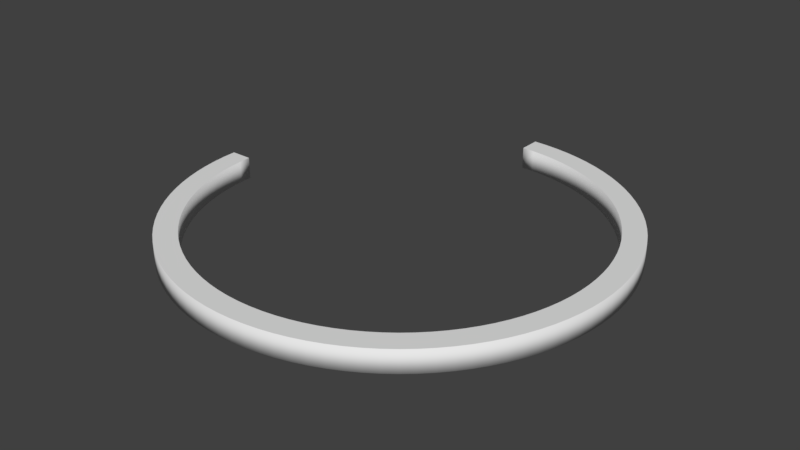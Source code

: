 # Source: CircleFinal.blend  (saved by Blender 2.78.0; exported with 4.5.12 LTS)
import bpy
from mathutils import Matrix  # noqa: F401  (used for matrix-valued properties, if any)

bpy.ops.wm.read_factory_settings(use_empty=True)
scene = bpy.context.scene
scene.name = 'Scene'

# ---- collections
col_collection_1 = bpy.data.collections.new('Collection 1'); scene.collection.children.link(col_collection_1)

# ---- world
world_world = bpy.data.worlds.new('World'); scene.world = world_world
world_world.color = (0.05088, 0.05088, 0.05088)
world_world.use_sun_shadow = False
world_world.sun_shadow_jitter_overblur = 0.0
world_world.cycles.sampling_method = 'MANUAL'

# ---- meshes
me_cylinder_001 = bpy.data.meshes.new('Cylinder.001')
me_cylinder_001.from_pydata([(0.0, 1.0, -0.05), (0.0, 1.0, 0.05), (0.06279, 0.998, -0.05), (0.06279, 0.998, 0.05), (0.1253, 0.9921, -0.05), (0.1253, 0.9921, 0.05), (0.1874, 0.9823, -0.05), (0.1874, 0.9823, 0.05), (0.2487, 0.9686, -0.05), (0.2487, 0.9686, 0.05), (0.309, 0.9511, -0.05), (0.309, 0.9511, 0.05), (0.3681, 0.9298, -0.05), (0.3681, 0.9298, 0.05), (0.4258, 0.9048, -0.05), (0.4258, 0.9048, 0.05), (0.4818, 0.8763, -0.05), (0.4818, 0.8763, 0.05), (0.5358, 0.8443, -0.05), (0.5358, 0.8443, 0.05), (0.5878, 0.809, -0.05), (0.5878, 0.809, 0.05), (0.6374, 0.7705, -0.05), (0.6374, 0.7705, 0.05), (0.6845, 0.729, -0.05), (0.6845, 0.729, 0.05), (0.729, 0.6845, -0.05), (0.729, 0.6845, 0.05), (0.7705, 0.6374, -0.05), (0.7705, 0.6374, 0.05), (0.809, 0.5878, -0.05), (0.809, 0.5878, 0.05), (0.8443, 0.5358, -0.05), (0.8443, 0.5358, 0.05), (0.8763, 0.4818, -0.05), (0.8763, 0.4818, 0.05), (0.9048, 0.4258, -0.05), (0.9048, 0.4258, 0.05), (0.9298, 0.3681, -0.05), (0.9298, 0.3681, 0.05), (0.9511, 0.309, -0.05), (0.9511, 0.309, 0.05), (0.9686, 0.2487, -0.05), (0.9686, 0.2487, 0.05), (0.9823, 0.1874, -0.05), (0.9823, 0.1874, 0.05), (0.9921, 0.1253, -0.05), (0.9921, 0.1253, 0.05), (0.998, 0.06279, -0.05), (0.998, 0.06279, 0.05), (1.0, -4.013e-07, -0.05), (1.0, -4.013e-07, 0.05), (0.998, -0.06279, -0.05), (0.998, -0.06279, 0.05), (0.9921, -0.1253, -0.05), (0.9921, -0.1253, 0.05), (0.9823, -0.1874, -0.05), (0.9823, -0.1874, 0.05), (0.9686, -0.2487, -0.05), (0.9686, -0.2487, 0.05), (0.9511, -0.309, -0.05), (0.9511, -0.309, 0.05), (0.9298, -0.3681, -0.05), (0.9298, -0.3681, 0.05), (0.9048, -0.4258, -0.05), (0.9048, -0.4258, 0.05), (0.8763, -0.4818, -0.05), (0.8763, -0.4818, 0.05), (0.8443, -0.5358, -0.05), (0.8443, -0.5358, 0.05), (0.809, -0.5878, -0.05), (0.809, -0.5878, 0.05), (0.7705, -0.6374, -0.05), (0.7705, -0.6374, 0.05), (0.729, -0.6845, -0.05), (0.729, -0.6845, 0.05), (0.6845, -0.729, -0.05), (0.6845, -0.729, 0.05), (0.6374, -0.7705, -0.05), (0.6374, -0.7705, 0.05), (0.5878, -0.809, -0.05), (0.5878, -0.809, 0.05), (0.5358, -0.8443, -0.05), (0.5358, -0.8443, 0.05), (0.4818, -0.8763, -0.05), (0.4818, -0.8763, 0.05), (0.4258, -0.9048, -0.05), (0.4258, -0.9048, 0.05), (0.3681, -0.9298, -0.05), (0.3681, -0.9298, 0.05), (0.309, -0.9511, -0.05), (0.309, -0.9511, 0.05), (0.2487, -0.9686, -0.05), (0.2487, -0.9686, 0.05), (0.1874, -0.9823, -0.05), (0.1874, -0.9823, 0.05), (0.1253, -0.9921, -0.05), (0.1253, -0.9921, 0.05), (0.06279, -0.998, -0.05), (0.06279, -0.998, 0.05), (-1.041e-06, -1.0, -0.05), (-1.041e-06, -1.0, 0.05), (-0.06279, -0.998, -0.05), (-0.06279, -0.998, 0.05), (-0.1253, -0.9921, -0.05), (-0.1253, -0.9921, 0.05), (-0.1874, -0.9823, -0.05), (-0.1874, -0.9823, 0.05), (-0.2487, -0.9686, -0.05), (-0.2487, -0.9686, 0.05), (-0.309, -0.9511, -0.05), (-0.309, -0.9511, 0.05), (-0.3681, -0.9298, -0.05), (-0.3681, -0.9298, 0.05), (-0.4258, -0.9048, -0.05), (-0.4258, -0.9048, 0.05), (-0.4818, -0.8763, -0.05), (-0.4818, -0.8763, 0.05), (-0.5358, -0.8443, -0.05), (-0.5358, -0.8443, 0.05), (-0.5878, -0.809, -0.05), (-0.5878, -0.809, 0.05), (-0.6374, -0.7705, -0.05), (-0.6374, -0.7705, 0.05), (-0.6845, -0.729, -0.05), (-0.6845, -0.729, 0.05), (-0.729, -0.6845, -0.05), (-0.729, -0.6845, 0.05), (-0.7705, -0.6374, -0.05), (-0.7705, -0.6374, 0.05), (-0.809, -0.5878, -0.05), (-0.809, -0.5878, 0.05), (-0.8443, -0.5358, -0.05), (-0.8443, -0.5358, 0.05), (-0.8763, -0.4818, -0.05), (-0.8763, -0.4818, 0.05), (-0.9048, -0.4258, -0.05), (-0.9048, -0.4258, 0.05), (-0.9298, -0.3681, -0.05), (-0.9298, -0.3681, 0.05), (-0.9511, -0.309, -0.05), (-0.9511, -0.309, 0.05), (-0.9686, -0.2487, -0.05), (-0.9686, -0.2487, 0.05), (-0.9823, -0.1874, -0.05), (-0.9823, -0.1874, 0.05), (-0.9921, -0.1253, -0.05), (-0.9921, -0.1253, 0.05), (-0.998, -0.06279, -0.05), (-0.998, -0.06279, 0.05), (-1.0, 1.442e-06, -0.05), (-1.0, 1.442e-06, 0.05), (0.0, 0.9, -0.05), (0.0, 0.9, 0.05), (0.05651, 0.8982, -0.05), (0.05651, 0.8982, 0.05), (0.1128, 0.8929, -0.05), (0.1128, 0.8929, 0.05), (0.1686, 0.8841, -0.05), (0.1686, 0.8841, 0.05), (0.2238, 0.8717, -0.05), (0.2238, 0.8717, 0.05), (0.2781, 0.856, -0.05), (0.2781, 0.856, 0.05), (0.3313, 0.8368, -0.05), (0.3313, 0.8368, 0.05), (0.3832, 0.8143, -0.05), (0.3832, 0.8143, 0.05), (0.4336, 0.7887, -0.05), (0.4336, 0.7887, 0.05), (0.4822, 0.7599, -0.05), (0.4822, 0.7599, 0.05), (0.529, 0.7281, -0.05), (0.529, 0.7281, 0.05), (0.5737, 0.6935, -0.05), (0.5737, 0.6935, 0.05), (0.6161, 0.6561, -0.05), (0.6161, 0.6561, 0.05), (0.6561, 0.6161, -0.05), (0.6561, 0.6161, 0.05), (0.6935, 0.5737, -0.05), (0.6935, 0.5737, 0.05), (0.7281, 0.529, -0.05), (0.7281, 0.529, 0.05), (0.7599, 0.4822, -0.05), (0.7599, 0.4822, 0.05), (0.7887, 0.4336, -0.05), (0.7887, 0.4336, 0.05), (0.8143, 0.3832, -0.05), (0.8143, 0.3832, 0.05), (0.8368, 0.3313, -0.05), (0.8368, 0.3313, 0.05), (0.856, 0.2781, -0.05), (0.856, 0.2781, 0.05), (0.8717, 0.2238, -0.05), (0.8717, 0.2238, 0.05), (0.8841, 0.1686, -0.05), (0.8841, 0.1686, 0.05), (0.8929, 0.1128, -0.05), (0.8929, 0.1128, 0.05), (0.8982, 0.05651, -0.05), (0.8982, 0.05651, 0.05), (0.9, -4.013e-07, -0.05), (0.9, -4.013e-07, 0.05), (0.8982, -0.05651, -0.05), (0.8982, -0.05651, 0.05), (0.8929, -0.1128, -0.05), (0.8929, -0.1128, 0.05), (0.8841, -0.1686, -0.05), (0.8841, -0.1686, 0.05), (0.8717, -0.2238, -0.05), (0.8717, -0.2238, 0.05), (0.856, -0.2781, -0.05), (0.856, -0.2781, 0.05), (0.8368, -0.3313, -0.05), (0.8368, -0.3313, 0.05), (0.8143, -0.3832, -0.05), (0.8143, -0.3832, 0.05), (0.7887, -0.4336, -0.05), (0.7887, -0.4336, 0.05), (0.7599, -0.4822, -0.05), (0.7599, -0.4822, 0.05), (0.7281, -0.529, -0.05), (0.7281, -0.529, 0.05), (0.6935, -0.5737, -0.05), (0.6935, -0.5737, 0.05), (0.6561, -0.6161, -0.05), (0.6561, -0.6161, 0.05), (0.6161, -0.6561, -0.05), (0.6161, -0.6561, 0.05), (0.5737, -0.6935, -0.05), (0.5737, -0.6935, 0.05), (0.529, -0.7281, -0.05), (0.529, -0.7281, 0.05), (0.4822, -0.7599, -0.05), (0.4822, -0.7599, 0.05), (0.4336, -0.7887, -0.05), (0.4336, -0.7887, 0.05), (0.3832, -0.8143, -0.05), (0.3832, -0.8143, 0.05), (0.3313, -0.8368, -0.05), (0.3313, -0.8368, 0.05), (0.2781, -0.856, -0.05), (0.2781, -0.856, 0.05), (0.2238, -0.8717, -0.05), (0.2238, -0.8717, 0.05), (0.1686, -0.8841, -0.05), (0.1686, -0.8841, 0.05), (0.1128, -0.8929, -0.05), (0.1128, -0.8929, 0.05), (0.05651, -0.8982, -0.05), (0.05651, -0.8982, 0.05), (-1.041e-06, -0.9, -0.05), (-1.041e-06, -0.9, 0.05), (-0.05651, -0.8982, -0.05), (-0.05651, -0.8982, 0.05), (-0.1128, -0.8929, -0.05), (-0.1128, -0.8929, 0.05), (-0.1686, -0.8841, -0.05), (-0.1686, -0.8841, 0.05), (-0.2238, -0.8717, -0.05), (-0.2238, -0.8717, 0.05), (-0.2781, -0.856, -0.05), (-0.2781, -0.856, 0.05), (-0.3313, -0.8368, -0.05), (-0.3313, -0.8368, 0.05), (-0.3832, -0.8143, -0.05), (-0.3832, -0.8143, 0.05), (-0.4336, -0.7887, -0.05), (-0.4336, -0.7887, 0.05), (-0.4822, -0.7599, -0.05), (-0.4822, -0.7599, 0.05), (-0.529, -0.7281, -0.05), (-0.529, -0.7281, 0.05), (-0.5737, -0.6935, -0.05), (-0.5737, -0.6935, 0.05), (-0.6161, -0.6561, -0.05), (-0.6161, -0.6561, 0.05), (-0.6561, -0.6161, -0.05), (-0.6561, -0.6161, 0.05), (-0.6935, -0.5737, -0.05), (-0.6935, -0.5737, 0.05), (-0.7281, -0.529, -0.05), (-0.7281, -0.529, 0.05), (-0.7599, -0.4822, -0.05), (-0.7599, -0.4822, 0.05), (-0.7887, -0.4336, -0.05), (-0.7887, -0.4336, 0.05), (-0.8143, -0.3832, -0.05), (-0.8143, -0.3832, 0.05), (-0.8368, -0.3313, -0.05), (-0.8368, -0.3313, 0.05), (-0.856, -0.2781, -0.05), (-0.856, -0.2781, 0.05), (-0.8717, -0.2238, -0.05), (-0.8717, -0.2238, 0.05), (-0.8841, -0.1686, -0.05), (-0.8841, -0.1686, 0.05), (-0.8929, -0.1128, -0.05), (-0.8929, -0.1128, 0.05), (-0.8982, -0.05651, -0.05), (-0.8982, -0.05651, 0.05), (-0.9, 1.442e-06, -0.05), (-0.9, 1.442e-06, 0.05)], [], [(0, 1, 3, 2), (2, 3, 5, 4), (4, 5, 7, 6), (6, 7, 9, 8), (8, 9, 11, 10), (10, 11, 13, 12), (12, 13, 15, 14), (14, 15, 17, 16), (16, 17, 19, 18), (18, 19, 21, 20), (20, 21, 23, 22), (22, 23, 25, 24), (24, 25, 27, 26), (26, 27, 29, 28), (28, 29, 31, 30), (30, 31, 33, 32), (32, 33, 35, 34), (34, 35, 37, 36), (36, 37, 39, 38), (38, 39, 41, 40), (40, 41, 43, 42), (42, 43, 45, 44), (44, 45, 47, 46), (46, 47, 49, 48), (48, 49, 51, 50), (50, 51, 53, 52), (52, 53, 55, 54), (54, 55, 57, 56), (56, 57, 59, 58), (58, 59, 61, 60), (60, 61, 63, 62), (62, 63, 65, 64), (64, 65, 67, 66), (66, 67, 69, 68), (68, 69, 71, 70), (70, 71, 73, 72), (72, 73, 75, 74), (74, 75, 77, 76), (76, 77, 79, 78), (78, 79, 81, 80), (80, 81, 83, 82), (82, 83, 85, 84), (84, 85, 87, 86), (86, 87, 89, 88), (88, 89, 91, 90), (90, 91, 93, 92), (92, 93, 95, 94), (94, 95, 97, 96), (96, 97, 99, 98), (98, 99, 101, 100), (100, 101, 103, 102), (102, 103, 105, 104), (104, 105, 107, 106), (106, 107, 109, 108), (108, 109, 111, 110), (110, 111, 113, 112), (112, 113, 115, 114), (114, 115, 117, 116), (116, 117, 119, 118), (118, 119, 121, 120), (120, 121, 123, 122), (122, 123, 125, 124), (124, 125, 127, 126), (126, 127, 129, 128), (128, 129, 131, 130), (130, 131, 133, 132), (132, 133, 135, 134), (134, 135, 137, 136), (136, 137, 139, 138), (138, 139, 141, 140), (140, 141, 143, 142), (142, 143, 145, 144), (144, 145, 147, 146), (146, 147, 149, 148), (148, 149, 151, 150), (152, 154, 155, 153), (154, 156, 157, 155), (156, 158, 159, 157), (158, 160, 161, 159), (160, 162, 163, 161), (162, 164, 165, 163), (164, 166, 167, 165), (166, 168, 169, 167), (168, 170, 171, 169), (170, 172, 173, 171), (172, 174, 175, 173), (174, 176, 177, 175), (176, 178, 179, 177), (178, 180, 181, 179), (180, 182, 183, 181), (182, 184, 185, 183), (184, 186, 187, 185), (186, 188, 189, 187), (188, 190, 191, 189), (190, 192, 193, 191), (192, 194, 195, 193), (194, 196, 197, 195), (196, 198, 199, 197), (198, 200, 201, 199), (200, 202, 203, 201), (202, 204, 205, 203), (204, 206, 207, 205), (206, 208, 209, 207), (208, 210, 211, 209), (210, 212, 213, 211), (212, 214, 215, 213), (214, 216, 217, 215), (216, 218, 219, 217), (218, 220, 221, 219), (220, 222, 223, 221), (222, 224, 225, 223), (224, 226, 227, 225), (226, 228, 229, 227), (228, 230, 231, 229), (230, 232, 233, 231), (232, 234, 235, 233), (234, 236, 237, 235), (236, 238, 239, 237), (238, 240, 241, 239), (240, 242, 243, 241), (242, 244, 245, 243), (244, 246, 247, 245), (246, 248, 249, 247), (248, 250, 251, 249), (250, 252, 253, 251), (252, 254, 255, 253), (254, 256, 257, 255), (256, 258, 259, 257), (258, 260, 261, 259), (260, 262, 263, 261), (262, 264, 265, 263), (264, 266, 267, 265), (266, 268, 269, 267), (268, 270, 271, 269), (270, 272, 273, 271), (272, 274, 275, 273), (274, 276, 277, 275), (276, 278, 279, 277), (278, 280, 281, 279), (280, 282, 283, 281), (282, 284, 285, 283), (284, 286, 287, 285), (286, 288, 289, 287), (288, 290, 291, 289), (290, 292, 293, 291), (292, 294, 295, 293), (294, 296, 297, 295), (296, 298, 299, 297), (298, 300, 301, 299), (300, 302, 303, 301), (1, 0, 152, 153), (150, 151, 303, 302), (0, 2, 154, 152), (3, 1, 153, 155), (2, 4, 156, 154), (5, 3, 155, 157), (4, 6, 158, 156), (7, 5, 157, 159), (6, 8, 160, 158), (9, 7, 159, 161), (8, 10, 162, 160), (11, 9, 161, 163), (10, 12, 164, 162), (13, 11, 163, 165), (12, 14, 166, 164), (15, 13, 165, 167), (14, 16, 168, 166), (17, 15, 167, 169), (16, 18, 170, 168), (19, 17, 169, 171), (18, 20, 172, 170), (21, 19, 171, 173), (20, 22, 174, 172), (23, 21, 173, 175), (22, 24, 176, 174), (25, 23, 175, 177), (24, 26, 178, 176), (27, 25, 177, 179), (26, 28, 180, 178), (29, 27, 179, 181), (28, 30, 182, 180), (31, 29, 181, 183), (30, 32, 184, 182), (33, 31, 183, 185), (32, 34, 186, 184), (35, 33, 185, 187), (34, 36, 188, 186), (37, 35, 187, 189), (36, 38, 190, 188), (39, 37, 189, 191), (38, 40, 192, 190), (41, 39, 191, 193), (40, 42, 194, 192), (43, 41, 193, 195), (42, 44, 196, 194), (45, 43, 195, 197), (44, 46, 198, 196), (47, 45, 197, 199), (46, 48, 200, 198), (49, 47, 199, 201), (48, 50, 202, 200), (51, 49, 201, 203), (50, 52, 204, 202), (53, 51, 203, 205), (52, 54, 206, 204), (55, 53, 205, 207), (54, 56, 208, 206), (57, 55, 207, 209), (56, 58, 210, 208), (59, 57, 209, 211), (58, 60, 212, 210), (61, 59, 211, 213), (60, 62, 214, 212), (63, 61, 213, 215), (62, 64, 216, 214), (65, 63, 215, 217), (64, 66, 218, 216), (67, 65, 217, 219), (66, 68, 220, 218), (69, 67, 219, 221), (68, 70, 222, 220), (71, 69, 221, 223), (70, 72, 224, 222), (73, 71, 223, 225), (72, 74, 226, 224), (75, 73, 225, 227), (74, 76, 228, 226), (77, 75, 227, 229), (76, 78, 230, 228), (79, 77, 229, 231), (78, 80, 232, 230), (81, 79, 231, 233), (80, 82, 234, 232), (83, 81, 233, 235), (82, 84, 236, 234), (85, 83, 235, 237), (84, 86, 238, 236), (87, 85, 237, 239), (86, 88, 240, 238), (89, 87, 239, 241), (88, 90, 242, 240), (91, 89, 241, 243), (90, 92, 244, 242), (93, 91, 243, 245), (92, 94, 246, 244), (95, 93, 245, 247), (94, 96, 248, 246), (97, 95, 247, 249), (96, 98, 250, 248), (99, 97, 249, 251), (98, 100, 252, 250), (101, 99, 251, 253), (100, 102, 254, 252), (103, 101, 253, 255), (102, 104, 256, 254), (105, 103, 255, 257), (104, 106, 258, 256), (107, 105, 257, 259), (106, 108, 260, 258), (109, 107, 259, 261), (108, 110, 262, 260), (111, 109, 261, 263), (110, 112, 264, 262), (113, 111, 263, 265), (112, 114, 266, 264), (115, 113, 265, 267), (114, 116, 268, 266), (117, 115, 267, 269), (116, 118, 270, 268), (119, 117, 269, 271), (118, 120, 272, 270), (121, 119, 271, 273), (120, 122, 274, 272), (123, 121, 273, 275), (122, 124, 276, 274), (125, 123, 275, 277), (124, 126, 278, 276), (127, 125, 277, 279), (126, 128, 280, 278), (129, 127, 279, 281), (128, 130, 282, 280), (131, 129, 281, 283), (130, 132, 284, 282), (133, 131, 283, 285), (132, 134, 286, 284), (135, 133, 285, 287), (134, 136, 288, 286), (137, 135, 287, 289), (136, 138, 290, 288), (139, 137, 289, 291), (138, 140, 292, 290), (141, 139, 291, 293), (140, 142, 294, 292), (143, 141, 293, 295), (142, 144, 296, 294), (145, 143, 295, 297), (144, 146, 298, 296), (147, 145, 297, 299), (146, 148, 300, 298), (149, 147, 299, 301), (148, 150, 302, 300), (151, 149, 301, 303)])
me_cylinder_001.polygons.foreach_set('use_smooth', [1, 1, 1, 1, 1, 1, 1, 1, 1, 1, 1, 1, 1, 1, 1, 1, 1, 1, 1, 1, 1, 1, 1, 1, 1, 1, 1, 1, 1, 1, 1, 1, 1, 1, 1, 1, 1, 1, 1, 1, 1, 1, 1, 1, 1, 1, 1, 1, 1, 1, 1, 1, 1, 1, 1, 1, 1, 1, 1, 1, 1, 1, 1, 1, 1, 1, 1, 1, 1, 1, 1, 1, 1, 1, 1, 1, 1, 1, 1, 1, 1, 1, 1, 1, 1, 1, 1, 1, 1, 1, 1, 1, 1, 1, 1, 1, 1, 1, 1, 1, 1, 1, 1, 1, 1, 1, 1, 1, 1, 1, 1, 1, 1, 1, 1, 1, 1, 1, 1, 1, 1, 1, 1, 1, 1, 1, 1, 1, 1, 1, 1, 1, 1, 1, 1, 1, 1, 1, 1, 1, 1, 1, 1, 1, 1, 1, 1, 1, 1, 1, 0, 0, 0, 0, 0, 0, 0, 0, 0, 0, 0, 0, 0, 0, 0, 0, 0, 0, 0, 0, 0, 0, 0, 0, 0, 0, 0, 0, 0, 0, 0, 0, 0, 0, 0, 0, 0, 0, 0, 0, 0, 0, 0, 0, 0, 0, 0, 0, 0, 0, 0, 0, 0, 0, 0, 0, 0, 0, 0, 0, 0, 0, 0, 0, 0, 0, 0, 0, 0, 0, 0, 0, 0, 0, 0, 0, 0, 0, 0, 0, 0, 0, 0, 0, 0, 0, 0, 0, 0, 0, 0, 0, 0, 0, 0, 0, 0, 0, 0, 0, 0, 0, 0, 0, 0, 0, 0, 0, 0, 0, 0, 0, 0, 0, 0, 0, 0, 0, 0, 0, 0, 0, 0, 0, 0, 0, 0, 0, 0, 0, 0, 0, 0, 0, 0, 0, 0, 0, 0, 0, 0, 0, 0, 0, 0, 0, 0, 0, 0, 0, 0, 0])
me_cylinder_001.use_remesh_preserve_volume = False
me_cylinder_001.use_remesh_preserve_attributes = False
me_cylinder_001.use_mirror_vertex_groups = False
me_cylinder_001.update()

# ---- objects
ob_cylinder = bpy.data.objects.new('Cylinder', me_cylinder_001)

# ---- transforms, parenting, visibility, modifiers, constraints
ob_cylinder.location = (0.0, 0.0, 0.0)
ob_cylinder.lineart.crease_threshold = 0.0

# ---- collection membership
col_collection_1.objects.link(ob_cylinder)

# ---- scene / render settings (as saved in the file)
scene.frame_start = 1; scene.frame_end = 250; scene.frame_set(1)
scene.render.engine = 'BLENDER_EEVEE_NEXT'
scene.render.resolution_percentage = 50
scene.render.dither_intensity = 0.0
scene.cycles.use_denoising = False
scene.cycles.samples = 128
scene.cycles.sampling_pattern = 'TABULATED_SOBOL'
scene.cycles.light_sampling_threshold = 0.0
scene.cycles.use_adaptive_sampling = False
scene.cycles.use_light_tree = False
scene.cycles.blur_glossy = 0.0
scene.cycles.sample_clamp_indirect = 0.0
scene.view_settings.view_transform = 'Standard'
bpy.context.view_layer.update()

# ---- added for rendering (the .blend has no active camera and no usable light): camera, sun
cam_auto = bpy.data.cameras.new('AutoCamera')
cam_auto.lens = 50.0
cam_auto.sensor_width = 36.0
cam_auto.clip_end = 1000.0
ob_auto_camera = bpy.data.objects.new('AutoCamera', cam_auto)
scene.collection.objects.link(ob_auto_camera)
ob_auto_camera.location = (2.61857, -3.14228, 2.09485)
ob_auto_camera.rotation_euler = (1.09748, -7.21219e-08, 0.694738)
scene.camera = ob_auto_camera
light_auto_sun = bpy.data.lights.new('AutoSun', 'SUN')
light_auto_sun.energy = 3.0
light_auto_sun.angle = 0.0523599
ob_auto_sun = bpy.data.objects.new('AutoSun', light_auto_sun)
scene.collection.objects.link(ob_auto_sun)
ob_auto_sun.rotation_euler = (0.872665, 0.174533, 0.523599)
bpy.context.view_layer.update()
